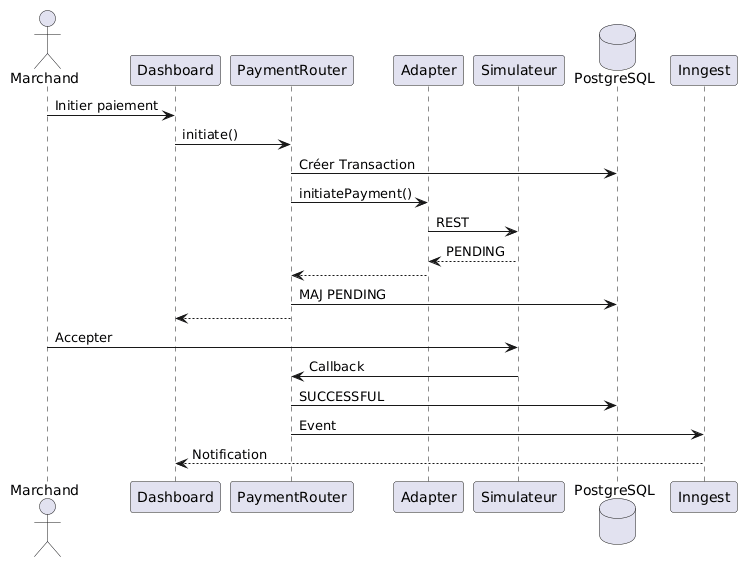

The diagram above was rendered by PlantUML. Its source (embedded in the PNG):
@startuml
actor Marchand
participant Dashboard
participant PaymentRouter
participant Adapter
participant Simulateur
database PostgreSQL
participant Inngest

Marchand -> Dashboard : Initier paiement

Dashboard -> PaymentRouter : initiate()

PaymentRouter -> PostgreSQL : Créer Transaction

PaymentRouter -> Adapter : initiatePayment()

Adapter -> Simulateur : REST

Simulateur --> Adapter : PENDING

Adapter --> PaymentRouter

PaymentRouter -> PostgreSQL : MAJ PENDING

PaymentRouter --> Dashboard

Marchand -> Simulateur : Accepter

Simulateur -> PaymentRouter : Callback

PaymentRouter -> PostgreSQL : SUCCESSFUL

PaymentRouter -> Inngest : Event

Inngest --> Dashboard : Notification
@enduml